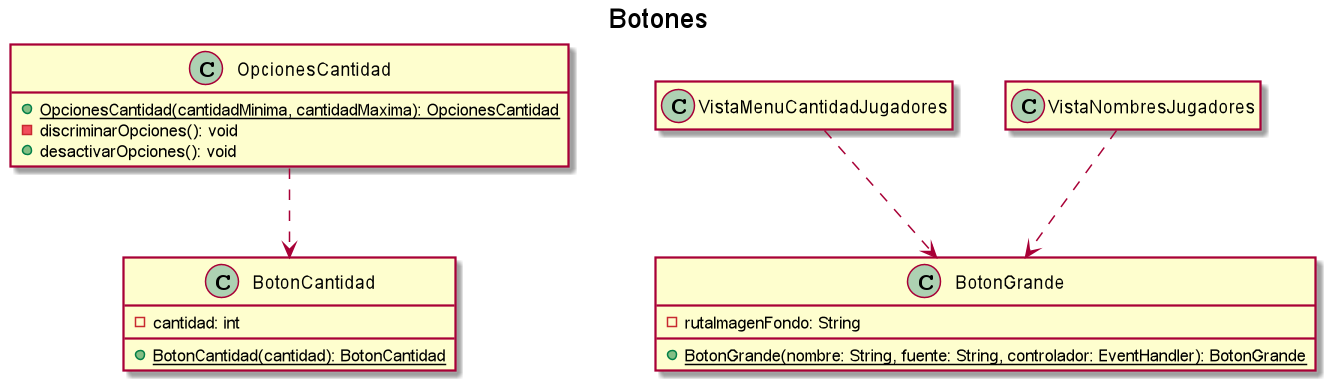

The diagram above was rendered by PlantUML. Its source (embedded in the PNG):
@startuml

title Botones

hide empty members

class BotonCantidad {
    - cantidad: int
    + {static} BotonCantidad(cantidad): BotonCantidad
}

class BotonGrande {
    - rutaImagenFondo: String
    + {static} BotonGrande(nombre: String, fuente: String, controlador: EventHandler): BotonGrande
}

class OpcionesCantidad {
    + {static} OpcionesCantidad(cantidadMinima, cantidadMaxima): OpcionesCantidad
    - discriminarOpciones(): void
    + desactivarOpciones(): void
}

OpcionesCantidad ..> BotonCantidad
VistaMenuCantidadJugadores ..> BotonGrande
VistaNombresJugadores ..> BotonGrande

@enduml